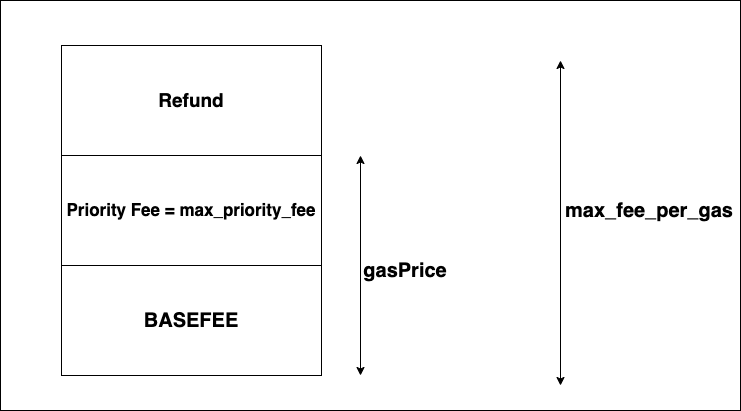

The diagram above was exported from draw.io. Its source (the exported page's mxGraphModel, read from the mxfile embedded in the PNG):
<mxGraphModel dx="1426" dy="769" grid="1" gridSize="10" guides="1" tooltips="1" connect="1" arrows="1" fold="1" page="1" pageScale="1" pageWidth="850" pageHeight="1100" math="0" shadow="0">
  <root>
    <mxCell id="0" />
    <mxCell id="1" parent="0" />
    <mxCell id="2" value="" style="rounded=0;whiteSpace=wrap;html=1;" vertex="1" parent="1">
      <mxGeometry x="50" y="195" width="740" height="410" as="geometry" />
    </mxCell>
    <mxCell id="3" value="&lt;b&gt;&lt;font style=&quot;font-size: 19px;&quot;&gt;Refund&lt;/font&gt;&lt;/b&gt;" style="rounded=0;whiteSpace=wrap;html=1;" vertex="1" parent="1">
      <mxGeometry x="111" y="240" width="260" height="110" as="geometry" />
    </mxCell>
    <mxCell id="4" value="&lt;b&gt;&lt;font style=&quot;font-size: 17px;&quot;&gt;Priority Fee = max_priority_fee&lt;/font&gt;&lt;/b&gt;" style="rounded=0;whiteSpace=wrap;html=1;" vertex="1" parent="1">
      <mxGeometry x="111" y="350" width="260" height="110" as="geometry" />
    </mxCell>
    <mxCell id="5" value="&lt;b&gt;&lt;font style=&quot;font-size: 20px;&quot;&gt;BASEFEE&lt;/font&gt;&lt;/b&gt;" style="rounded=0;whiteSpace=wrap;html=1;" vertex="1" parent="1">
      <mxGeometry x="111" y="460" width="260" height="110" as="geometry" />
    </mxCell>
    <mxCell id="6" value="" style="endArrow=classic;startArrow=classic;html=1;rounded=0;fontSize=20;" edge="1" parent="1">
      <mxGeometry width="50" height="50" relative="1" as="geometry">
        <mxPoint x="410" y="570" as="sourcePoint" />
        <mxPoint x="410" y="350" as="targetPoint" />
      </mxGeometry>
    </mxCell>
    <mxCell id="7" value="&lt;b&gt;gasPrice&lt;/b&gt;" style="text;html=1;strokeColor=none;fillColor=none;align=center;verticalAlign=middle;whiteSpace=wrap;rounded=0;fontSize=20;" vertex="1" parent="1">
      <mxGeometry x="425" y="450" width="60" height="30" as="geometry" />
    </mxCell>
    <mxCell id="8" value="" style="endArrow=classic;startArrow=classic;html=1;rounded=0;fontSize=20;" edge="1" parent="1">
      <mxGeometry width="50" height="50" relative="1" as="geometry">
        <mxPoint x="610" y="580" as="sourcePoint" />
        <mxPoint x="610" y="255" as="targetPoint" />
      </mxGeometry>
    </mxCell>
    <mxCell id="9" value="&lt;b&gt;max_fee_per_gas&lt;/b&gt;" style="text;html=1;strokeColor=none;fillColor=none;align=center;verticalAlign=middle;whiteSpace=wrap;rounded=0;fontSize=20;" vertex="1" parent="1">
      <mxGeometry x="669" y="390" width="60" height="30" as="geometry" />
    </mxCell>
  </root>
</mxGraphModel>